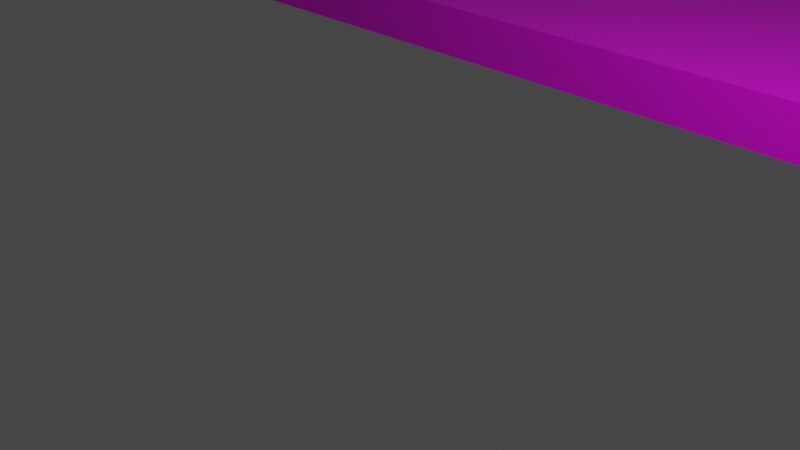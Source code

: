 # Source: asphalt.blend  (saved by Blender 2.80.75; exported with 4.5.12 LTS)
import bpy
from mathutils import Matrix  # noqa: F401  (used for matrix-valued properties, if any)

bpy.ops.wm.read_factory_settings(use_empty=True)
scene = bpy.context.scene
scene.name = 'Scene'

# ---- collections
col_collection = bpy.data.collections.new('Collection'); scene.collection.children.link(col_collection)

# ---- images (referenced by path relative to the original .blend; pixels are not part of the script)
import os
ASSET_DIR = os.environ.get("B2B_ASSET_DIR", "")  # directory of the original .blend (textures are referenced by path, not embedded)
HERE = os.path.dirname(os.path.abspath(__file__))  # packed textures are extracted next to this script under _unpacked/

def load_image(name, relpath, width, height, colorspace="sRGB"):
    """Load a texture the original file referenced (path relative to the .blend, or extracted next to this script)."""
    p = next((c for c in (os.path.join(HERE, relpath), os.path.join(ASSET_DIR, relpath)) if relpath and os.path.exists(c)), "")
    if p:
        img = bpy.data.images.load(p, check_existing=True)
        img.name = name
    else:  # same state as the original file: an image datablock whose file is absent (Cycles renders it pink)
        img = bpy.data.images.new(name, width, height)
        img.source = "FILE"
        img.filepath = "//" + (relpath or name)
    img.colorspace_settings.name = colorspace
    return img
img_material_base_color = load_image('Material Base Color', '', 1024, 1024, 'sRGB')

# ---- materials (node trees are filled in below, after node groups)
mat_material = bpy.data.materials.new('Material')
mat_material.use_transparent_shadow = False

# ---- material node trees
mat_material.use_nodes = True; mat_material.node_tree.nodes.clear()
_N = mat_material.node_tree.nodes; _L = mat_material.node_tree.links
n0 = _N.new('ShaderNodeOutputMaterial'); n0.name = 'Material Output'; n0.location = (300, 300)
n1 = _N.new('ShaderNodeBsdfPrincipled'); n1.name = 'Principled BSDF'; n1.location = (10, 300)
n1.distribution = 'GGX'
n1.subsurface_method = 'BURLEY'
n1.inputs[3].default_value = 1.45
n1.inputs[27].default_value = (0.0, 0.0, 0.0, 1.0)
n1.inputs[28].default_value = 1.0
n2 = _N.new('ShaderNodeTexImage'); n2.name = 'Image Texture'; n2.location = (-280, 280)
n2.image = img_material_base_color
_L.new(n1.outputs[0], n0.inputs[0])
_L.new(n2.outputs[0], n1.inputs[0])
n0.is_active_output = True

# ---- world
world_world = bpy.data.worlds.new('World'); scene.world = world_world
world_world.use_nodes = True; world_world.node_tree.nodes.clear()
_N = world_world.node_tree.nodes; _L = world_world.node_tree.links
n0 = _N.new('ShaderNodeOutputWorld'); n0.name = 'World Output'; n0.location = (300, 300)
n1 = _N.new('ShaderNodeBackground'); n1.name = 'Background'; n1.location = (10, 300)
n1.inputs[0].default_value = (0.05088, 0.05088, 0.05088, 1.0)
_L.new(n1.outputs[0], n0.inputs[0])
n0.is_active_output = True
world_world.color = (0.05088, 0.05088, 0.05088)
world_world.use_sun_shadow = False
world_world.sun_shadow_jitter_overblur = 0.0

# ---- cameras
cam_camera = bpy.data.cameras.new('Camera')
cam_camera.clip_end = 100.0
cam_camera.ortho_scale = 7.314

# ---- lights
light_light = bpy.data.lights.new('Light', 'POINT')
light_light.transmission_factor = 0.0
light_light.energy = 1000.0
light_light.shadow_soft_size = 0.1
light_light.shadow_maximum_resolution = 0.006
light_light.use_absolute_resolution = True

# ---- meshes
me_cube_002 = bpy.data.meshes.new('Cube.002')
me_cube_002.from_pydata([(-1.0, -1.0, -1.0), (-1.0, -1.0, 1.0), (-1.0, 1.0, -1.0), (-1.0, 1.0, 1.0), (1.0, -1.0, -1.0), (1.0, -1.0, 1.0), (1.0, 1.0, -1.0), (1.0, 1.0, 1.0), (-1.0, 0.0, -1.0), (-1.0, 0.0, 1.0), (1.0, 0.0, -1.0), (1.0, 0.0, 1.0), (-1.0, -1.398, -1.0), (-1.0, -1.398, 1.0), (1.0, -1.398, 1.0), (1.0, -1.398, -1.0), (1.0, -1.0, 7.181), (-1.0, -1.0, 7.181), (1.0, -1.398, 7.181), (-1.0, -1.398, 7.181), (-1.0, 1.348, 1.0), (-1.0, 1.348, -1.0), (1.0, 1.348, -1.0), (1.0, 1.348, 1.0), (-1.0, 1.0, 7.084), (1.0, 1.0, 7.084), (-1.0, 1.348, 7.084), (1.0, 1.348, 7.084)], [], [(8, 9, 3, 2), (7, 6, 22, 23), (10, 11, 5, 4), (0, 4, 15, 12), (8, 10, 4, 0), (11, 9, 1, 5), (7, 3, 9, 11), (2, 6, 10, 8), (6, 7, 11, 10), (0, 1, 9, 8), (15, 14, 13, 12), (1, 13, 19, 17), (4, 5, 14, 15), (1, 0, 12, 13), (16, 17, 19, 18), (5, 1, 17, 16), (14, 5, 16, 18), (13, 14, 18, 19), (21, 20, 23, 22), (6, 2, 21, 22), (20, 3, 24, 26), (2, 3, 20, 21), (24, 25, 27, 26), (7, 23, 27, 25), (3, 7, 25, 24), (23, 20, 26, 27)])
_uv = me_cube_002.uv_layers.new(name='UVMap')
_uv.uv.foreach_set('vector', [0.375, 0.125, 0.625, 0.125, 0.625, 0.25, 0.375, 0.25, 0.625, 0.5, 0.375, 0.5, 0.375, 0.5, 0.625, 0.5, 0.375, 0.625, 0.625, 0.625, 0.625, 0.75, 0.375, 0.75, 0.125, 0.75, 0.375, 0.75, 0.375, 0.75, 0.125, 0.75, 0.125, 0.625, 0.375, 0.625, 0.375, 0.75, 0.125, 0.75, 0.625, 0.625, 0.875, 0.625, 0.875, 0.75, 0.625, 0.75, 0.625, 0.5, 0.875, 0.5, 0.875, 0.625, 0.625, 0.625, 0.125, 0.5, 0.375, 0.5, 0.375, 0.625, 0.125, 0.625, 0.375, 0.5, 0.625, 0.5, 0.625, 0.625, 0.375, 0.625, 0.375, 0.0, 0.625, 0.0, 0.625, 0.125, 0.375, 0.125, 0.375, 0.75, 0.625, 0.75, 0.625, 1.0, 0.375, 1.0, 0.625, 0.0, 0.625, 0.0, 0.625, 0.0, 0.625, 0.0, 0.375, 0.75, 0.625, 0.75, 0.625, 0.75, 0.375, 0.75, 0.625, 0.0, 0.375, 0.0, 0.375, 0.0, 0.625, 0.0, 0.625, 0.75, 0.875, 0.75, 0.875, 0.75, 0.625, 0.75, 0.625, 0.75, 0.875, 0.75, 0.875, 0.75, 0.625, 0.75, 0.625, 0.75, 0.625, 0.75, 0.625, 0.75, 0.625, 0.75, 0.625, 1.0, 0.625, 0.75, 0.625, 0.75, 0.625, 1.0, 0.375, 0.25, 0.625, 0.25, 0.625, 0.5, 0.375, 0.5, 0.375, 0.5, 0.125, 0.5, 0.125, 0.5, 0.375, 0.5, 0.625, 0.25, 0.625, 0.25, 0.625, 0.25, 0.625, 0.25, 0.375, 0.25, 0.625, 0.25, 0.625, 0.25, 0.375, 0.25, 0.875, 0.5, 0.625, 0.5, 0.625, 0.5, 0.875, 0.5, 0.625, 0.5, 0.625, 0.5, 0.625, 0.5, 0.625, 0.5, 0.875, 0.5, 0.625, 0.5, 0.625, 0.5, 0.875, 0.5, 0.625, 0.5, 0.625, 0.25, 0.625, 0.25, 0.625, 0.5])
me_cube_002.materials.append(mat_material)
me_cube_002.use_remesh_preserve_volume = False
me_cube_002.use_remesh_preserve_attributes = False
me_cube_002.use_mirror_vertex_groups = False
me_cube_002.update()
me_plane = bpy.data.meshes.new('Plane')
me_plane.from_pydata([(-29.12, 5.525, 0.0), (-27.21, 5.525, 0.0), (-29.12, 6.01, 0.0), (-27.21, 6.01, 0.0)], [], [(0, 1, 3, 2)])
_uv = me_plane.uv_layers.new(name='UVMap')
_uv.uv.foreach_set('vector', [0.0, 0.0, 1.0, 0.0, 1.0, 1.0, 0.0, 1.0])
me_plane.use_remesh_preserve_volume = False
me_plane.use_remesh_preserve_attributes = False
me_plane.use_mirror_vertex_groups = False
me_plane.update()

# ---- objects
ob_light = bpy.data.objects.new('Light', light_light)
ob_camera = bpy.data.objects.new('Camera', cam_camera)
ob_cube_001 = bpy.data.objects.new('Cube.001', me_cube_002)
ob_plane = bpy.data.objects.new('Plane', me_plane)

# ---- transforms, parenting, visibility, modifiers, constraints
ob_light.location = (4.076, 1.005, 5.904)
ob_light.rotation_euler = (0.6503, 0.05522, 1.866)
ob_light.lock_rotations_4d = False
ob_light.empty_display_type = 'ARROWS'
ob_light.color = (0.0, 0.0, 0.0, 0.0)
ob_light.lineart.crease_threshold = 0.0
ob_camera.location = (7.359, -6.926, 4.958)
ob_camera.rotation_euler = (1.109, 0.0, 0.8149)
ob_camera.lock_rotations_4d = False
ob_camera.empty_display_type = 'ARROWS'
ob_camera.color = (0.0, 0.0, 0.0, 0.0)
ob_camera.display_type = 'WIRE'
ob_camera.lineart.crease_threshold = 0.0
ob_cube_001.location = (28.87, 24.98, 0.0)
ob_cube_001.scale = (80.24, 14.73, 0.08916)
ob_cube_001.lineart.crease_threshold = 0.0
ob_plane.location = (75.93, 0.0, 0.4409)
ob_plane.scale = (4.341, 4.341, 4.341)
ob_plane.lineart.crease_threshold = 0.0
_m = ob_plane.modifiers.new('Array', 'ARRAY')
_m.count = 11
_m.constant_offset_displace = (0.0, 0.0, 0.0)
_m.relative_offset_displace = (1.8, 0.0, 0.0)

# ---- collection membership
col_collection.objects.link(ob_light)
col_collection.objects.link(ob_camera)
col_collection.objects.link(ob_cube_001)
col_collection.objects.link(ob_plane)

# ---- scene / render settings (as saved in the file)
scene.camera = ob_camera
scene.frame_start = 1; scene.frame_end = 250; scene.frame_set(0)
scene.render.engine = 'BLENDER_EEVEE_NEXT'
scene.cycles.use_denoising = False
scene.cycles.samples = 128
scene.cycles.sampling_pattern = 'TABULATED_SOBOL'
scene.cycles.use_adaptive_sampling = False
scene.cycles.use_light_tree = False
scene.view_settings.view_transform = 'Filmic'
bpy.context.view_layer.update()
